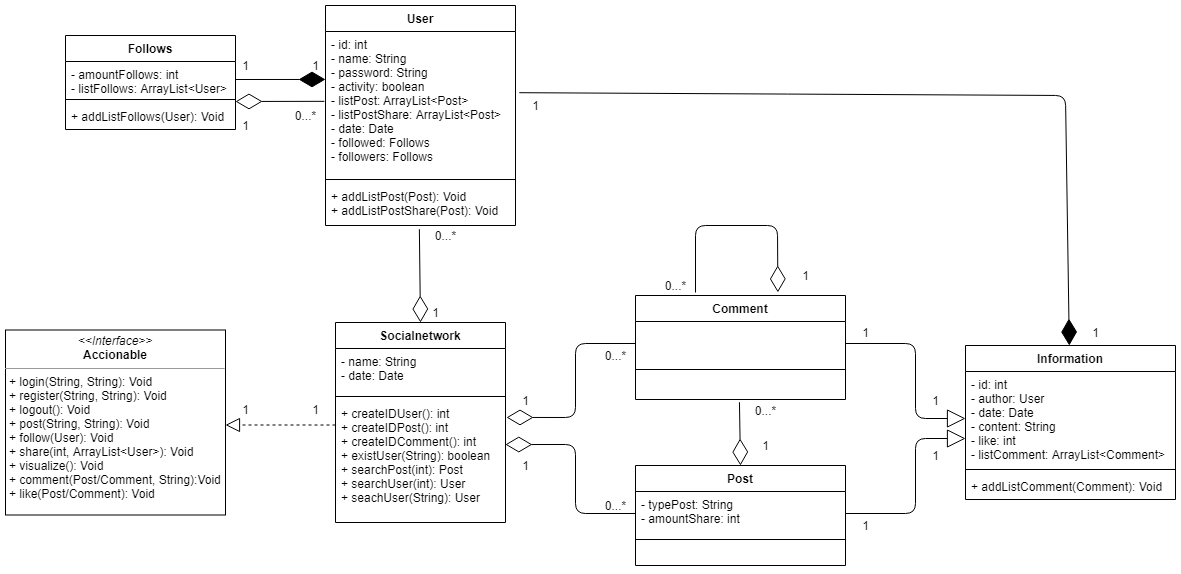

The diagram above was exported from draw.io. Its source (the exported page's mxGraphModel, read from the mxfile embedded in the PNG):
<mxGraphModel dx="2208" dy="774" grid="1" gridSize="10" guides="1" tooltips="1" connect="1" arrows="1" fold="1" page="1" pageScale="1" pageWidth="827" pageHeight="1169" math="0" shadow="0">
  <root>
    <mxCell id="WIyWlLk6GJQsqaUBKTNV-0" />
    <mxCell id="WIyWlLk6GJQsqaUBKTNV-1" parent="WIyWlLk6GJQsqaUBKTNV-0" />
    <mxCell id="4MOPzo3-wT_-3SwV8d_s-0" value="User" style="swimlane;fontStyle=1;align=center;verticalAlign=top;childLayout=stackLayout;horizontal=1;startSize=26;horizontalStack=0;resizeParent=1;resizeParentMax=0;resizeLast=0;collapsible=1;marginBottom=0;" vertex="1" parent="WIyWlLk6GJQsqaUBKTNV-1">
      <mxGeometry x="-260" y="190" width="190" height="220" as="geometry" />
    </mxCell>
    <mxCell id="4MOPzo3-wT_-3SwV8d_s-1" value="- id: int&#10;- name: String&#10;- password: String&#10;- activity: boolean&#10;- listPost: ArrayList&lt;Post&gt;&#10;- listPostShare: ArrayList&lt;Post&gt;&#10;- date: Date&#10;- followed: Follows&#10;- followers: Follows&#10;" style="text;strokeColor=none;fillColor=none;align=left;verticalAlign=top;spacingLeft=4;spacingRight=4;overflow=hidden;rotatable=0;points=[[0,0.5],[1,0.5]];portConstraint=eastwest;" vertex="1" parent="4MOPzo3-wT_-3SwV8d_s-0">
      <mxGeometry y="26" width="190" height="144" as="geometry" />
    </mxCell>
    <mxCell id="4MOPzo3-wT_-3SwV8d_s-2" value="" style="line;strokeWidth=1;fillColor=none;align=left;verticalAlign=middle;spacingTop=-1;spacingLeft=3;spacingRight=3;rotatable=0;labelPosition=right;points=[];portConstraint=eastwest;" vertex="1" parent="4MOPzo3-wT_-3SwV8d_s-0">
      <mxGeometry y="170" width="190" height="8" as="geometry" />
    </mxCell>
    <mxCell id="4MOPzo3-wT_-3SwV8d_s-3" value="+ addListPost(Post): Void&#10;+ addListPostShare(Post): Void" style="text;strokeColor=none;fillColor=none;align=left;verticalAlign=top;spacingLeft=4;spacingRight=4;overflow=hidden;rotatable=0;points=[[0,0.5],[1,0.5]];portConstraint=eastwest;" vertex="1" parent="4MOPzo3-wT_-3SwV8d_s-0">
      <mxGeometry y="178" width="190" height="42" as="geometry" />
    </mxCell>
    <mxCell id="4MOPzo3-wT_-3SwV8d_s-25" style="edgeStyle=orthogonalEdgeStyle;rounded=0;orthogonalLoop=1;jettySize=auto;html=1;exitX=1;exitY=0.5;exitDx=0;exitDy=0;" edge="1" parent="4MOPzo3-wT_-3SwV8d_s-0" source="4MOPzo3-wT_-3SwV8d_s-1" target="4MOPzo3-wT_-3SwV8d_s-1">
      <mxGeometry relative="1" as="geometry" />
    </mxCell>
    <mxCell id="4MOPzo3-wT_-3SwV8d_s-4" value="Post" style="swimlane;fontStyle=1;align=center;verticalAlign=top;childLayout=stackLayout;horizontal=1;startSize=26;horizontalStack=0;resizeParent=1;resizeParentMax=0;resizeLast=0;collapsible=1;marginBottom=0;" vertex="1" parent="WIyWlLk6GJQsqaUBKTNV-1">
      <mxGeometry x="50" y="650" width="210" height="100" as="geometry" />
    </mxCell>
    <mxCell id="4MOPzo3-wT_-3SwV8d_s-5" value="- typePost: String&#10;- amountShare: int" style="text;strokeColor=none;fillColor=none;align=left;verticalAlign=top;spacingLeft=4;spacingRight=4;overflow=hidden;rotatable=0;points=[[0,0.5],[1,0.5]];portConstraint=eastwest;" vertex="1" parent="4MOPzo3-wT_-3SwV8d_s-4">
      <mxGeometry y="26" width="210" height="44" as="geometry" />
    </mxCell>
    <mxCell id="4MOPzo3-wT_-3SwV8d_s-6" value="" style="line;strokeWidth=1;fillColor=none;align=left;verticalAlign=middle;spacingTop=-1;spacingLeft=3;spacingRight=3;rotatable=0;labelPosition=right;points=[];portConstraint=eastwest;" vertex="1" parent="4MOPzo3-wT_-3SwV8d_s-4">
      <mxGeometry y="70" width="210" height="8" as="geometry" />
    </mxCell>
    <mxCell id="4MOPzo3-wT_-3SwV8d_s-7" value=" " style="text;strokeColor=none;fillColor=none;align=left;verticalAlign=top;spacingLeft=4;spacingRight=4;overflow=hidden;rotatable=0;points=[[0,0.5],[1,0.5]];portConstraint=eastwest;" vertex="1" parent="4MOPzo3-wT_-3SwV8d_s-4">
      <mxGeometry y="78" width="210" height="22" as="geometry" />
    </mxCell>
    <mxCell id="4MOPzo3-wT_-3SwV8d_s-8" value="Comment" style="swimlane;fontStyle=1;align=center;verticalAlign=top;childLayout=stackLayout;horizontal=1;startSize=26;horizontalStack=0;resizeParent=1;resizeParentMax=0;resizeLast=0;collapsible=1;marginBottom=0;" vertex="1" parent="WIyWlLk6GJQsqaUBKTNV-1">
      <mxGeometry x="50" y="480" width="210" height="104" as="geometry" />
    </mxCell>
    <mxCell id="4MOPzo3-wT_-3SwV8d_s-9" value=" " style="text;strokeColor=none;fillColor=none;align=left;verticalAlign=top;spacingLeft=4;spacingRight=4;overflow=hidden;rotatable=0;points=[[0,0.5],[1,0.5]];portConstraint=eastwest;" vertex="1" parent="4MOPzo3-wT_-3SwV8d_s-8">
      <mxGeometry y="26" width="210" height="44" as="geometry" />
    </mxCell>
    <mxCell id="4MOPzo3-wT_-3SwV8d_s-10" value="" style="line;strokeWidth=1;fillColor=none;align=left;verticalAlign=middle;spacingTop=-1;spacingLeft=3;spacingRight=3;rotatable=0;labelPosition=right;points=[];portConstraint=eastwest;" vertex="1" parent="4MOPzo3-wT_-3SwV8d_s-8">
      <mxGeometry y="70" width="210" height="8" as="geometry" />
    </mxCell>
    <mxCell id="4MOPzo3-wT_-3SwV8d_s-11" value=" " style="text;strokeColor=none;fillColor=none;align=left;verticalAlign=top;spacingLeft=4;spacingRight=4;overflow=hidden;rotatable=0;points=[[0,0.5],[1,0.5]];portConstraint=eastwest;" vertex="1" parent="4MOPzo3-wT_-3SwV8d_s-8">
      <mxGeometry y="78" width="210" height="26" as="geometry" />
    </mxCell>
    <mxCell id="4MOPzo3-wT_-3SwV8d_s-12" value="Socialnetwork" style="swimlane;fontStyle=1;align=center;verticalAlign=top;childLayout=stackLayout;horizontal=1;startSize=26;horizontalStack=0;resizeParent=1;resizeParentMax=0;resizeLast=0;collapsible=1;marginBottom=0;" vertex="1" parent="WIyWlLk6GJQsqaUBKTNV-1">
      <mxGeometry x="-250" y="507" width="170" height="200" as="geometry" />
    </mxCell>
    <mxCell id="4MOPzo3-wT_-3SwV8d_s-13" value="- name: String&#10;- date: Date" style="text;strokeColor=none;fillColor=none;align=left;verticalAlign=top;spacingLeft=4;spacingRight=4;overflow=hidden;rotatable=0;points=[[0,0.5],[1,0.5]];portConstraint=eastwest;" vertex="1" parent="4MOPzo3-wT_-3SwV8d_s-12">
      <mxGeometry y="26" width="170" height="44" as="geometry" />
    </mxCell>
    <mxCell id="4MOPzo3-wT_-3SwV8d_s-14" value="" style="line;strokeWidth=1;fillColor=none;align=left;verticalAlign=middle;spacingTop=-1;spacingLeft=3;spacingRight=3;rotatable=0;labelPosition=right;points=[];portConstraint=eastwest;" vertex="1" parent="4MOPzo3-wT_-3SwV8d_s-12">
      <mxGeometry y="70" width="170" height="8" as="geometry" />
    </mxCell>
    <mxCell id="4MOPzo3-wT_-3SwV8d_s-15" value="+ createIDUser(): int&#10;+ createIDPost(): int&#10;+ createIDComment(): int&#10;+ existUser(String): boolean&#10;+ searchPost(int): Post&#10;+ searchUser(int): User&#10;+ seachUser(String): User" style="text;strokeColor=none;fillColor=none;align=left;verticalAlign=top;spacingLeft=4;spacingRight=4;overflow=hidden;rotatable=0;points=[[0,0.5],[1,0.5]];portConstraint=eastwest;" vertex="1" parent="4MOPzo3-wT_-3SwV8d_s-12">
      <mxGeometry y="78" width="170" height="122" as="geometry" />
    </mxCell>
    <mxCell id="4MOPzo3-wT_-3SwV8d_s-19" value="Follows" style="swimlane;fontStyle=1;align=center;verticalAlign=top;childLayout=stackLayout;horizontal=1;startSize=26;horizontalStack=0;resizeParent=1;resizeParentMax=0;resizeLast=0;collapsible=1;marginBottom=0;" vertex="1" parent="WIyWlLk6GJQsqaUBKTNV-1">
      <mxGeometry x="-520" y="220" width="170" height="94" as="geometry" />
    </mxCell>
    <mxCell id="4MOPzo3-wT_-3SwV8d_s-20" value="- amountFollows: int&#10;- listFollows: ArrayList&lt;User&gt;" style="text;strokeColor=none;fillColor=none;align=left;verticalAlign=top;spacingLeft=4;spacingRight=4;overflow=hidden;rotatable=0;points=[[0,0.5],[1,0.5]];portConstraint=eastwest;" vertex="1" parent="4MOPzo3-wT_-3SwV8d_s-19">
      <mxGeometry y="26" width="170" height="34" as="geometry" />
    </mxCell>
    <mxCell id="4MOPzo3-wT_-3SwV8d_s-21" value="" style="line;strokeWidth=1;fillColor=none;align=left;verticalAlign=middle;spacingTop=-1;spacingLeft=3;spacingRight=3;rotatable=0;labelPosition=right;points=[];portConstraint=eastwest;" vertex="1" parent="4MOPzo3-wT_-3SwV8d_s-19">
      <mxGeometry y="60" width="170" height="8" as="geometry" />
    </mxCell>
    <mxCell id="4MOPzo3-wT_-3SwV8d_s-22" value="+ addListFollows(User): Void" style="text;strokeColor=none;fillColor=none;align=left;verticalAlign=top;spacingLeft=4;spacingRight=4;overflow=hidden;rotatable=0;points=[[0,0.5],[1,0.5]];portConstraint=eastwest;" vertex="1" parent="4MOPzo3-wT_-3SwV8d_s-19">
      <mxGeometry y="68" width="170" height="26" as="geometry" />
    </mxCell>
    <mxCell id="4MOPzo3-wT_-3SwV8d_s-27" value="" style="endArrow=diamondThin;endFill=1;endSize=24;html=1;entryX=0;entryY=0.333;entryDx=0;entryDy=0;entryPerimeter=0;" edge="1" parent="WIyWlLk6GJQsqaUBKTNV-1" target="4MOPzo3-wT_-3SwV8d_s-1">
      <mxGeometry width="160" relative="1" as="geometry">
        <mxPoint x="-350" y="264" as="sourcePoint" />
        <mxPoint x="-290" y="264" as="targetPoint" />
      </mxGeometry>
    </mxCell>
    <mxCell id="4MOPzo3-wT_-3SwV8d_s-29" value="" style="endArrow=diamondThin;endFill=0;endSize=24;html=1;exitX=-0.006;exitY=0.485;exitDx=0;exitDy=0;exitPerimeter=0;entryX=1;entryY=0.75;entryDx=0;entryDy=0;entryPerimeter=0;" edge="1" parent="WIyWlLk6GJQsqaUBKTNV-1" source="4MOPzo3-wT_-3SwV8d_s-1" target="4MOPzo3-wT_-3SwV8d_s-21">
      <mxGeometry width="160" relative="1" as="geometry">
        <mxPoint x="-270" y="286" as="sourcePoint" />
        <mxPoint x="-340" y="286" as="targetPoint" />
      </mxGeometry>
    </mxCell>
    <mxCell id="4MOPzo3-wT_-3SwV8d_s-35" value="&lt;p style=&quot;margin: 0px ; margin-top: 4px ; text-align: center&quot;&gt;&lt;i&gt;&amp;lt;&amp;lt;Interface&amp;gt;&amp;gt;&lt;/i&gt;&lt;br&gt;&lt;b&gt;Accionable&lt;/b&gt;&lt;/p&gt;&lt;hr size=&quot;1&quot;&gt;&lt;p style=&quot;margin: 0px ; margin-left: 4px&quot;&gt;+ login(String, String): Void&lt;br style=&quot;padding: 0px ; margin: 0px&quot;&gt;+ register(String, String): Void&lt;br style=&quot;padding: 0px ; margin: 0px&quot;&gt;+ logout(): Void&lt;br style=&quot;padding: 0px ; margin: 0px&quot;&gt;+ post(String, String): Void&lt;br style=&quot;padding: 0px ; margin: 0px&quot;&gt;+ follow(User): Void&lt;br style=&quot;padding: 0px ; margin: 0px&quot;&gt;+ share(int, ArrayList&amp;lt;User&amp;gt;): Void&lt;br style=&quot;padding: 0px ; margin: 0px&quot;&gt;+ visualize(): Void&lt;br style=&quot;padding: 0px ; margin: 0px&quot;&gt;+ comment(Post/Comment, String):Void&lt;br style=&quot;padding: 0px ; margin: 0px&quot;&gt;+ like(Post/Comment): Void&lt;br&gt;&lt;/p&gt;" style="verticalAlign=top;align=left;overflow=fill;fontSize=12;fontFamily=Helvetica;html=1;" vertex="1" parent="WIyWlLk6GJQsqaUBKTNV-1">
      <mxGeometry x="-580" y="514.5" width="220" height="185" as="geometry" />
    </mxCell>
    <mxCell id="4MOPzo3-wT_-3SwV8d_s-36" value="Information" style="swimlane;fontStyle=1;align=center;verticalAlign=top;childLayout=stackLayout;horizontal=1;startSize=26;horizontalStack=0;resizeParent=1;resizeParentMax=0;resizeLast=0;collapsible=1;marginBottom=0;" vertex="1" parent="WIyWlLk6GJQsqaUBKTNV-1">
      <mxGeometry x="380" y="530" width="210" height="154" as="geometry" />
    </mxCell>
    <mxCell id="4MOPzo3-wT_-3SwV8d_s-37" value="- id: int&#10;- author: User&#10;- date: Date&#10;- content: String&#10;- like: int&#10;- listComment: ArrayList&lt;Comment&gt;" style="text;strokeColor=none;fillColor=none;align=left;verticalAlign=top;spacingLeft=4;spacingRight=4;overflow=hidden;rotatable=0;points=[[0,0.5],[1,0.5]];portConstraint=eastwest;" vertex="1" parent="4MOPzo3-wT_-3SwV8d_s-36">
      <mxGeometry y="26" width="210" height="94" as="geometry" />
    </mxCell>
    <mxCell id="4MOPzo3-wT_-3SwV8d_s-38" value="" style="line;strokeWidth=1;fillColor=none;align=left;verticalAlign=middle;spacingTop=-1;spacingLeft=3;spacingRight=3;rotatable=0;labelPosition=right;points=[];portConstraint=eastwest;" vertex="1" parent="4MOPzo3-wT_-3SwV8d_s-36">
      <mxGeometry y="120" width="210" height="8" as="geometry" />
    </mxCell>
    <mxCell id="4MOPzo3-wT_-3SwV8d_s-39" value="+ addListComment(Comment): Void" style="text;strokeColor=none;fillColor=none;align=left;verticalAlign=top;spacingLeft=4;spacingRight=4;overflow=hidden;rotatable=0;points=[[0,0.5],[1,0.5]];portConstraint=eastwest;" vertex="1" parent="4MOPzo3-wT_-3SwV8d_s-36">
      <mxGeometry y="128" width="210" height="26" as="geometry" />
    </mxCell>
    <mxCell id="4MOPzo3-wT_-3SwV8d_s-62" value="" style="endArrow=block;endSize=16;endFill=0;html=1;exitX=1;exitY=0.5;exitDx=0;exitDy=0;" edge="1" parent="WIyWlLk6GJQsqaUBKTNV-1" source="4MOPzo3-wT_-3SwV8d_s-9">
      <mxGeometry x="0.125" y="80" width="160" relative="1" as="geometry">
        <mxPoint x="270" y="550" as="sourcePoint" />
        <mxPoint x="380" y="603" as="targetPoint" />
        <Array as="points">
          <mxPoint x="330" y="528" />
          <mxPoint x="330" y="603" />
        </Array>
        <mxPoint as="offset" />
      </mxGeometry>
    </mxCell>
    <mxCell id="4MOPzo3-wT_-3SwV8d_s-64" value="" style="endArrow=block;endSize=16;endFill=0;html=1;exitX=1;exitY=0.5;exitDx=0;exitDy=0;" edge="1" parent="WIyWlLk6GJQsqaUBKTNV-1" source="4MOPzo3-wT_-3SwV8d_s-5">
      <mxGeometry x="0.125" y="80" width="160" relative="1" as="geometry">
        <mxPoint x="290" y="730" as="sourcePoint" />
        <mxPoint x="380" y="623" as="targetPoint" />
        <mxPoint as="offset" />
        <Array as="points">
          <mxPoint x="330" y="698" />
          <mxPoint x="330" y="623" />
        </Array>
      </mxGeometry>
    </mxCell>
    <mxCell id="4MOPzo3-wT_-3SwV8d_s-65" value="" style="endArrow=diamondThin;endFill=0;endSize=24;html=1;exitX=0.495;exitY=1.103;exitDx=0;exitDy=0;exitPerimeter=0;entryX=0.5;entryY=0;entryDx=0;entryDy=0;" edge="1" parent="WIyWlLk6GJQsqaUBKTNV-1" source="4MOPzo3-wT_-3SwV8d_s-11" target="4MOPzo3-wT_-3SwV8d_s-4">
      <mxGeometry width="160" relative="1" as="geometry">
        <mxPoint x="330" y="480" as="sourcePoint" />
        <mxPoint x="450" y="480" as="targetPoint" />
        <Array as="points" />
      </mxGeometry>
    </mxCell>
    <mxCell id="4MOPzo3-wT_-3SwV8d_s-66" value="" style="endArrow=diamondThin;endFill=0;endSize=24;html=1;entryX=0.678;entryY=-0.03;entryDx=0;entryDy=0;entryPerimeter=0;" edge="1" parent="WIyWlLk6GJQsqaUBKTNV-1" target="4MOPzo3-wT_-3SwV8d_s-8">
      <mxGeometry width="160" relative="1" as="geometry">
        <mxPoint x="110" y="477" as="sourcePoint" />
        <mxPoint x="300" y="380" as="targetPoint" />
        <Array as="points">
          <mxPoint x="110" y="410" />
          <mxPoint x="192" y="410" />
        </Array>
      </mxGeometry>
    </mxCell>
    <mxCell id="4MOPzo3-wT_-3SwV8d_s-68" value="" style="endArrow=block;dashed=1;endFill=0;endSize=12;html=1;exitX=0;exitY=0.201;exitDx=0;exitDy=0;exitPerimeter=0;" edge="1" parent="WIyWlLk6GJQsqaUBKTNV-1" source="4MOPzo3-wT_-3SwV8d_s-15">
      <mxGeometry width="160" relative="1" as="geometry">
        <mxPoint x="-320" y="474.5" as="sourcePoint" />
        <mxPoint x="-360" y="609.5" as="targetPoint" />
      </mxGeometry>
    </mxCell>
    <mxCell id="4MOPzo3-wT_-3SwV8d_s-69" value="" style="endArrow=diamondThin;endFill=0;endSize=24;html=1;exitX=0;exitY=0.5;exitDx=0;exitDy=0;entryX=0.999;entryY=0.361;entryDx=0;entryDy=0;entryPerimeter=0;" edge="1" parent="WIyWlLk6GJQsqaUBKTNV-1" source="4MOPzo3-wT_-3SwV8d_s-5" target="4MOPzo3-wT_-3SwV8d_s-15">
      <mxGeometry width="160" relative="1" as="geometry">
        <mxPoint x="-250" y="870" as="sourcePoint" />
        <mxPoint x="-90" y="870" as="targetPoint" />
        <Array as="points">
          <mxPoint x="-10" y="698" />
          <mxPoint x="-10" y="629" />
        </Array>
      </mxGeometry>
    </mxCell>
    <mxCell id="4MOPzo3-wT_-3SwV8d_s-70" value="" style="endArrow=diamondThin;endFill=0;endSize=24;html=1;entryX=1.006;entryY=0.139;entryDx=0;entryDy=0;entryPerimeter=0;exitX=0;exitY=0.5;exitDx=0;exitDy=0;" edge="1" parent="WIyWlLk6GJQsqaUBKTNV-1" source="4MOPzo3-wT_-3SwV8d_s-9" target="4MOPzo3-wT_-3SwV8d_s-15">
      <mxGeometry width="160" relative="1" as="geometry">
        <mxPoint x="60" y="350" as="sourcePoint" />
        <mxPoint x="220" y="350" as="targetPoint" />
        <Array as="points">
          <mxPoint x="-10" y="528" />
          <mxPoint x="-10" y="602" />
        </Array>
      </mxGeometry>
    </mxCell>
    <mxCell id="4MOPzo3-wT_-3SwV8d_s-71" value="" style="endArrow=diamondThin;endFill=0;endSize=24;html=1;entryX=0.5;entryY=0;entryDx=0;entryDy=0;exitX=0.494;exitY=1.088;exitDx=0;exitDy=0;exitPerimeter=0;" edge="1" parent="WIyWlLk6GJQsqaUBKTNV-1" source="4MOPzo3-wT_-3SwV8d_s-3" target="4MOPzo3-wT_-3SwV8d_s-12">
      <mxGeometry width="160" relative="1" as="geometry">
        <mxPoint x="90" y="260" as="sourcePoint" />
        <mxPoint x="250" y="260" as="targetPoint" />
      </mxGeometry>
    </mxCell>
    <mxCell id="4MOPzo3-wT_-3SwV8d_s-72" value="" style="endArrow=diamondThin;endFill=1;endSize=24;html=1;exitX=1.02;exitY=0.425;exitDx=0;exitDy=0;exitPerimeter=0;" edge="1" parent="WIyWlLk6GJQsqaUBKTNV-1" source="4MOPzo3-wT_-3SwV8d_s-1" target="4MOPzo3-wT_-3SwV8d_s-36">
      <mxGeometry width="160" relative="1" as="geometry">
        <mxPoint x="200" y="300" as="sourcePoint" />
        <mxPoint x="460" y="510" as="targetPoint" />
        <Array as="points">
          <mxPoint x="480" y="280" />
        </Array>
      </mxGeometry>
    </mxCell>
    <mxCell id="4MOPzo3-wT_-3SwV8d_s-73" value="1" style="text;html=1;align=center;verticalAlign=middle;resizable=0;points=[];autosize=1;strokeColor=none;" vertex="1" parent="WIyWlLk6GJQsqaUBKTNV-1">
      <mxGeometry x="270" y="507" width="20" height="20" as="geometry" />
    </mxCell>
    <mxCell id="4MOPzo3-wT_-3SwV8d_s-74" value="1" style="text;html=1;align=center;verticalAlign=middle;resizable=0;points=[];autosize=1;strokeColor=none;" vertex="1" parent="WIyWlLk6GJQsqaUBKTNV-1">
      <mxGeometry x="340" y="575" width="20" height="20" as="geometry" />
    </mxCell>
    <mxCell id="4MOPzo3-wT_-3SwV8d_s-75" value="1" style="text;html=1;align=center;verticalAlign=middle;resizable=0;points=[];autosize=1;strokeColor=none;" vertex="1" parent="WIyWlLk6GJQsqaUBKTNV-1">
      <mxGeometry x="340" y="630" width="20" height="20" as="geometry" />
    </mxCell>
    <mxCell id="4MOPzo3-wT_-3SwV8d_s-76" value="1" style="text;html=1;align=center;verticalAlign=middle;resizable=0;points=[];autosize=1;strokeColor=none;" vertex="1" parent="WIyWlLk6GJQsqaUBKTNV-1">
      <mxGeometry x="270" y="699.5" width="20" height="20" as="geometry" />
    </mxCell>
    <mxCell id="4MOPzo3-wT_-3SwV8d_s-77" value="1" style="text;html=1;align=center;verticalAlign=middle;resizable=0;points=[];autosize=1;strokeColor=none;" vertex="1" parent="WIyWlLk6GJQsqaUBKTNV-1">
      <mxGeometry x="210" y="450" width="20" height="20" as="geometry" />
    </mxCell>
    <mxCell id="4MOPzo3-wT_-3SwV8d_s-78" value="1" style="text;html=1;align=center;verticalAlign=middle;resizable=0;points=[];autosize=1;strokeColor=none;" vertex="1" parent="WIyWlLk6GJQsqaUBKTNV-1">
      <mxGeometry x="170" y="620" width="20" height="20" as="geometry" />
    </mxCell>
    <mxCell id="4MOPzo3-wT_-3SwV8d_s-79" value="1" style="text;html=1;align=center;verticalAlign=middle;resizable=0;points=[];autosize=1;strokeColor=none;" vertex="1" parent="WIyWlLk6GJQsqaUBKTNV-1">
      <mxGeometry x="-70" y="640" width="20" height="20" as="geometry" />
    </mxCell>
    <mxCell id="4MOPzo3-wT_-3SwV8d_s-80" value="1" style="text;html=1;align=center;verticalAlign=middle;resizable=0;points=[];autosize=1;strokeColor=none;" vertex="1" parent="WIyWlLk6GJQsqaUBKTNV-1">
      <mxGeometry x="-70" y="575" width="20" height="20" as="geometry" />
    </mxCell>
    <mxCell id="4MOPzo3-wT_-3SwV8d_s-81" value="1" style="text;html=1;align=center;verticalAlign=middle;resizable=0;points=[];autosize=1;strokeColor=none;" vertex="1" parent="WIyWlLk6GJQsqaUBKTNV-1">
      <mxGeometry x="500" y="507" width="20" height="20" as="geometry" />
    </mxCell>
    <mxCell id="4MOPzo3-wT_-3SwV8d_s-82" value="1" style="text;html=1;align=center;verticalAlign=middle;resizable=0;points=[];autosize=1;strokeColor=none;" vertex="1" parent="WIyWlLk6GJQsqaUBKTNV-1">
      <mxGeometry x="-60" y="280" width="20" height="20" as="geometry" />
    </mxCell>
    <mxCell id="4MOPzo3-wT_-3SwV8d_s-83" value="1" style="text;html=1;align=center;verticalAlign=middle;resizable=0;points=[];autosize=1;strokeColor=none;" vertex="1" parent="WIyWlLk6GJQsqaUBKTNV-1">
      <mxGeometry x="-350" y="300" width="20" height="20" as="geometry" />
    </mxCell>
    <mxCell id="4MOPzo3-wT_-3SwV8d_s-84" value="1" style="text;html=1;align=center;verticalAlign=middle;resizable=0;points=[];autosize=1;strokeColor=none;" vertex="1" parent="WIyWlLk6GJQsqaUBKTNV-1">
      <mxGeometry x="-350" y="240" width="20" height="20" as="geometry" />
    </mxCell>
    <mxCell id="4MOPzo3-wT_-3SwV8d_s-85" value="1" style="text;html=1;align=center;verticalAlign=middle;resizable=0;points=[];autosize=1;strokeColor=none;" vertex="1" parent="WIyWlLk6GJQsqaUBKTNV-1">
      <mxGeometry x="-280" y="240" width="20" height="20" as="geometry" />
    </mxCell>
    <mxCell id="4MOPzo3-wT_-3SwV8d_s-86" value="1" style="text;html=1;align=center;verticalAlign=middle;resizable=0;points=[];autosize=1;strokeColor=none;" vertex="1" parent="WIyWlLk6GJQsqaUBKTNV-1">
      <mxGeometry x="-350" y="584" width="20" height="20" as="geometry" />
    </mxCell>
    <mxCell id="4MOPzo3-wT_-3SwV8d_s-87" value="1" style="text;html=1;align=center;verticalAlign=middle;resizable=0;points=[];autosize=1;strokeColor=none;" vertex="1" parent="WIyWlLk6GJQsqaUBKTNV-1">
      <mxGeometry x="-280" y="584" width="20" height="20" as="geometry" />
    </mxCell>
    <mxCell id="4MOPzo3-wT_-3SwV8d_s-88" value="0...*" style="text;html=1;align=center;verticalAlign=middle;resizable=0;points=[];autosize=1;strokeColor=none;" vertex="1" parent="WIyWlLk6GJQsqaUBKTNV-1">
      <mxGeometry x="10" y="530" width="40" height="20" as="geometry" />
    </mxCell>
    <mxCell id="4MOPzo3-wT_-3SwV8d_s-89" value="0...*" style="text;html=1;align=center;verticalAlign=middle;resizable=0;points=[];autosize=1;strokeColor=none;" vertex="1" parent="WIyWlLk6GJQsqaUBKTNV-1">
      <mxGeometry x="10" y="679.5" width="40" height="20" as="geometry" />
    </mxCell>
    <mxCell id="4MOPzo3-wT_-3SwV8d_s-90" value="0...*" style="text;html=1;align=center;verticalAlign=middle;resizable=0;points=[];autosize=1;strokeColor=none;" vertex="1" parent="WIyWlLk6GJQsqaUBKTNV-1">
      <mxGeometry x="-160" y="410" width="40" height="20" as="geometry" />
    </mxCell>
    <mxCell id="4MOPzo3-wT_-3SwV8d_s-91" value="1" style="text;html=1;align=center;verticalAlign=middle;resizable=0;points=[];autosize=1;strokeColor=none;" vertex="1" parent="WIyWlLk6GJQsqaUBKTNV-1">
      <mxGeometry x="-160" y="487" width="20" height="20" as="geometry" />
    </mxCell>
    <mxCell id="4MOPzo3-wT_-3SwV8d_s-92" value="0...*" style="text;html=1;align=center;verticalAlign=middle;resizable=0;points=[];autosize=1;strokeColor=none;" vertex="1" parent="WIyWlLk6GJQsqaUBKTNV-1">
      <mxGeometry x="70" y="460" width="40" height="20" as="geometry" />
    </mxCell>
    <mxCell id="4MOPzo3-wT_-3SwV8d_s-93" value="0...*" style="text;html=1;align=center;verticalAlign=middle;resizable=0;points=[];autosize=1;strokeColor=none;" vertex="1" parent="WIyWlLk6GJQsqaUBKTNV-1">
      <mxGeometry x="160" y="585" width="40" height="20" as="geometry" />
    </mxCell>
    <mxCell id="4MOPzo3-wT_-3SwV8d_s-94" value="0...*" style="text;html=1;align=center;verticalAlign=middle;resizable=0;points=[];autosize=1;strokeColor=none;" vertex="1" parent="WIyWlLk6GJQsqaUBKTNV-1">
      <mxGeometry x="-300" y="290" width="40" height="20" as="geometry" />
    </mxCell>
  </root>
</mxGraphModel>